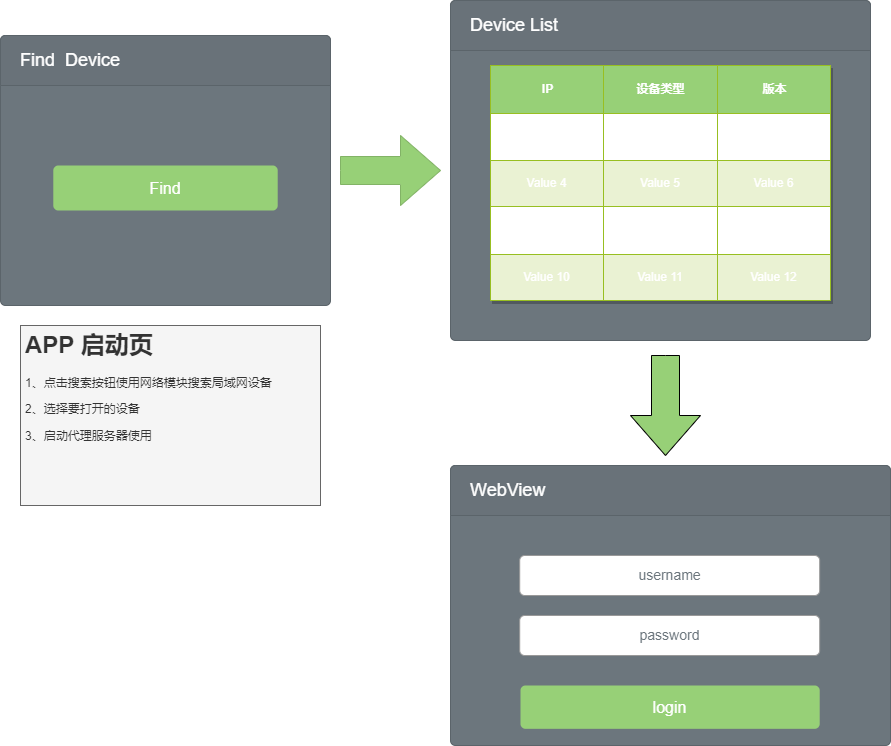

The diagram above was exported from draw.io. Its source (the exported page's mxGraphModel, read from the mxfile embedded in the PNG):
<mxGraphModel dx="1422" dy="762" grid="1" gridSize="10" guides="1" tooltips="1" connect="1" arrows="1" fold="1" page="1" pageScale="1" pageWidth="1200" pageHeight="1600" math="0" shadow="0">
  <root>
    <mxCell id="0" />
    <mxCell id="1" parent="0" />
    <mxCell id="0wYF8RzQerCn9na-GSAX-9" value="" style="html=1;shadow=0;dashed=0;align=center;verticalAlign=middle;shape=mxgraph.arrows2.arrow;dy=0.6;dx=40;notch=0;strokeColor=#82b366;fillColor=#97D077;" parent="1" vertex="1">
      <mxGeometry x="370" y="320" width="100" height="70" as="geometry" />
    </mxCell>
    <mxCell id="0wYF8RzQerCn9na-GSAX-10" value="" style="html=1;shadow=0;dashed=0;shape=mxgraph.bootstrap.rrect;rSize=5;strokeColor=#5B646A;html=1;whiteSpace=wrap;fillColor=#6C767D;fontColor=#ffffff;verticalAlign=bottom;align=left;spacing=20;spacingBottom=0;fontSize=14;" parent="1" vertex="1">
      <mxGeometry x="30" y="220" width="330" height="270" as="geometry" />
    </mxCell>
    <mxCell id="0wYF8RzQerCn9na-GSAX-11" value="Find&amp;nbsp; Device" style="html=1;shadow=0;dashed=0;shape=mxgraph.bootstrap.topButton;rSize=5;perimeter=none;whiteSpace=wrap;fillColor=#697279;strokeColor=#5B646A;fontColor=#ffffff;resizeWidth=1;fontSize=18;align=left;spacing=20;" parent="0wYF8RzQerCn9na-GSAX-10" vertex="1">
      <mxGeometry width="330" height="50" relative="1" as="geometry" />
    </mxCell>
    <mxCell id="0wYF8RzQerCn9na-GSAX-8" value="Find" style="html=1;shadow=0;dashed=0;shape=mxgraph.bootstrap.rrect;rSize=5;strokeColor=none;strokeWidth=1;fillColor=#97D077;fontColor=#FFFFFF;whiteSpace=wrap;align=center;verticalAlign=middle;spacingLeft=0;fontStyle=0;fontSize=16;spacing=5;" parent="0wYF8RzQerCn9na-GSAX-10" vertex="1">
      <mxGeometry x="52.8" y="130" width="224.4" height="45" as="geometry" />
    </mxCell>
    <mxCell id="0wYF8RzQerCn9na-GSAX-17" value="" style="html=1;shadow=0;dashed=0;shape=mxgraph.bootstrap.rrect;rSize=5;strokeColor=#5B646A;html=1;whiteSpace=wrap;fillColor=#6C767D;fontColor=#ffffff;verticalAlign=bottom;align=left;spacing=20;spacingBottom=0;fontSize=14;" parent="1" vertex="1">
      <mxGeometry x="480" y="185" width="420" height="340" as="geometry" />
    </mxCell>
    <mxCell id="0wYF8RzQerCn9na-GSAX-18" value="Device List" style="html=1;shadow=0;dashed=0;shape=mxgraph.bootstrap.topButton;rSize=5;perimeter=none;whiteSpace=wrap;fillColor=#697279;strokeColor=#5B646A;fontColor=#ffffff;resizeWidth=1;fontSize=18;align=left;spacing=20;" parent="0wYF8RzQerCn9na-GSAX-17" vertex="1">
      <mxGeometry width="420" height="50" relative="1" as="geometry" />
    </mxCell>
    <mxCell id="BLoBRiGcXJhMXr_bMxdM-22" value="Assets" style="childLayout=tableLayout;recursiveResize=0;strokeColor=#98bf21;fillColor=#97D077;shadow=1;fontColor=#FFFFFF;" vertex="1" parent="0wYF8RzQerCn9na-GSAX-17">
      <mxGeometry x="40" y="65" width="340" height="235" as="geometry" />
    </mxCell>
    <mxCell id="BLoBRiGcXJhMXr_bMxdM-23" style="shape=tableRow;horizontal=0;startSize=0;swimlaneHead=0;swimlaneBody=0;top=0;left=0;bottom=0;right=0;dropTarget=0;collapsible=0;recursiveResize=0;expand=0;fontStyle=0;strokeColor=inherit;fillColor=#ffffff;fontColor=#FFFFFF;" vertex="1" parent="BLoBRiGcXJhMXr_bMxdM-22">
      <mxGeometry width="340" height="48" as="geometry" />
    </mxCell>
    <mxCell id="BLoBRiGcXJhMXr_bMxdM-24" value="IP" style="connectable=0;recursiveResize=0;strokeColor=inherit;fillColor=#97D077;align=center;fontStyle=1;fontColor=#FFFFFF;html=1;" vertex="1" parent="BLoBRiGcXJhMXr_bMxdM-23">
      <mxGeometry width="113" height="48" as="geometry">
        <mxRectangle width="113" height="48" as="alternateBounds" />
      </mxGeometry>
    </mxCell>
    <mxCell id="BLoBRiGcXJhMXr_bMxdM-25" value="设备类型" style="connectable=0;recursiveResize=0;strokeColor=inherit;fillColor=#97D077;align=center;fontStyle=1;fontColor=#FFFFFF;html=1;" vertex="1" parent="BLoBRiGcXJhMXr_bMxdM-23">
      <mxGeometry x="113" width="114" height="48" as="geometry">
        <mxRectangle width="114" height="48" as="alternateBounds" />
      </mxGeometry>
    </mxCell>
    <mxCell id="BLoBRiGcXJhMXr_bMxdM-26" value="版本" style="connectable=0;recursiveResize=0;strokeColor=inherit;fillColor=#97D077;align=center;fontStyle=1;fontColor=#FFFFFF;html=1;" vertex="1" parent="BLoBRiGcXJhMXr_bMxdM-23">
      <mxGeometry x="227" width="113" height="48" as="geometry">
        <mxRectangle width="113" height="48" as="alternateBounds" />
      </mxGeometry>
    </mxCell>
    <mxCell id="BLoBRiGcXJhMXr_bMxdM-27" value="" style="shape=tableRow;horizontal=0;startSize=0;swimlaneHead=0;swimlaneBody=0;top=0;left=0;bottom=0;right=0;dropTarget=0;collapsible=0;recursiveResize=0;expand=0;fontStyle=0;strokeColor=inherit;fillColor=#ffffff;fontColor=#FFFFFF;" vertex="1" parent="BLoBRiGcXJhMXr_bMxdM-22">
      <mxGeometry y="48" width="340" height="47" as="geometry" />
    </mxCell>
    <mxCell id="BLoBRiGcXJhMXr_bMxdM-28" value="Value 1" style="connectable=0;recursiveResize=0;strokeColor=inherit;fillColor=inherit;align=center;whiteSpace=wrap;html=1;fontColor=#FFFFFF;" vertex="1" parent="BLoBRiGcXJhMXr_bMxdM-27">
      <mxGeometry width="113" height="47" as="geometry">
        <mxRectangle width="113" height="47" as="alternateBounds" />
      </mxGeometry>
    </mxCell>
    <mxCell id="BLoBRiGcXJhMXr_bMxdM-29" value="Value 2" style="connectable=0;recursiveResize=0;strokeColor=inherit;fillColor=inherit;align=center;whiteSpace=wrap;html=1;fontColor=#FFFFFF;" vertex="1" parent="BLoBRiGcXJhMXr_bMxdM-27">
      <mxGeometry x="113" width="114" height="47" as="geometry">
        <mxRectangle width="114" height="47" as="alternateBounds" />
      </mxGeometry>
    </mxCell>
    <mxCell id="BLoBRiGcXJhMXr_bMxdM-30" value="Value 3" style="connectable=0;recursiveResize=0;strokeColor=inherit;fillColor=inherit;align=center;whiteSpace=wrap;html=1;fontColor=#FFFFFF;" vertex="1" parent="BLoBRiGcXJhMXr_bMxdM-27">
      <mxGeometry x="227" width="113" height="47" as="geometry">
        <mxRectangle width="113" height="47" as="alternateBounds" />
      </mxGeometry>
    </mxCell>
    <mxCell id="BLoBRiGcXJhMXr_bMxdM-31" value="" style="shape=tableRow;horizontal=0;startSize=0;swimlaneHead=0;swimlaneBody=0;top=0;left=0;bottom=0;right=0;dropTarget=0;collapsible=0;recursiveResize=0;expand=0;fontStyle=1;strokeColor=inherit;fillColor=#EAF2D3;fontColor=#FFFFFF;" vertex="1" parent="BLoBRiGcXJhMXr_bMxdM-22">
      <mxGeometry y="95" width="340" height="46" as="geometry" />
    </mxCell>
    <mxCell id="BLoBRiGcXJhMXr_bMxdM-32" value="Value 4" style="connectable=0;recursiveResize=0;strokeColor=inherit;fillColor=inherit;whiteSpace=wrap;html=1;fontColor=#FFFFFF;" vertex="1" parent="BLoBRiGcXJhMXr_bMxdM-31">
      <mxGeometry width="113" height="46" as="geometry">
        <mxRectangle width="113" height="46" as="alternateBounds" />
      </mxGeometry>
    </mxCell>
    <mxCell id="BLoBRiGcXJhMXr_bMxdM-33" value="Value 5" style="connectable=0;recursiveResize=0;strokeColor=inherit;fillColor=inherit;whiteSpace=wrap;html=1;fontColor=#FFFFFF;" vertex="1" parent="BLoBRiGcXJhMXr_bMxdM-31">
      <mxGeometry x="113" width="114" height="46" as="geometry">
        <mxRectangle width="114" height="46" as="alternateBounds" />
      </mxGeometry>
    </mxCell>
    <mxCell id="BLoBRiGcXJhMXr_bMxdM-34" value="Value 6" style="connectable=0;recursiveResize=0;strokeColor=inherit;fillColor=inherit;whiteSpace=wrap;html=1;fontColor=#FFFFFF;" vertex="1" parent="BLoBRiGcXJhMXr_bMxdM-31">
      <mxGeometry x="227" width="113" height="46" as="geometry">
        <mxRectangle width="113" height="46" as="alternateBounds" />
      </mxGeometry>
    </mxCell>
    <mxCell id="BLoBRiGcXJhMXr_bMxdM-35" value="" style="shape=tableRow;horizontal=0;startSize=0;swimlaneHead=0;swimlaneBody=0;top=0;left=0;bottom=0;right=0;dropTarget=0;collapsible=0;recursiveResize=0;expand=0;fontStyle=0;strokeColor=inherit;fillColor=#ffffff;fontColor=#FFFFFF;" vertex="1" parent="BLoBRiGcXJhMXr_bMxdM-22">
      <mxGeometry y="141" width="340" height="48" as="geometry" />
    </mxCell>
    <mxCell id="BLoBRiGcXJhMXr_bMxdM-36" value="Value 7" style="connectable=0;recursiveResize=0;strokeColor=inherit;fillColor=inherit;fontStyle=0;align=center;whiteSpace=wrap;html=1;fontColor=#FFFFFF;" vertex="1" parent="BLoBRiGcXJhMXr_bMxdM-35">
      <mxGeometry width="113" height="48" as="geometry">
        <mxRectangle width="113" height="48" as="alternateBounds" />
      </mxGeometry>
    </mxCell>
    <mxCell id="BLoBRiGcXJhMXr_bMxdM-37" value="Value 8" style="connectable=0;recursiveResize=0;strokeColor=inherit;fillColor=inherit;fontStyle=0;align=center;whiteSpace=wrap;html=1;fontColor=#FFFFFF;" vertex="1" parent="BLoBRiGcXJhMXr_bMxdM-35">
      <mxGeometry x="113" width="114" height="48" as="geometry">
        <mxRectangle width="114" height="48" as="alternateBounds" />
      </mxGeometry>
    </mxCell>
    <mxCell id="BLoBRiGcXJhMXr_bMxdM-38" value="Value 9" style="connectable=0;recursiveResize=0;strokeColor=inherit;fillColor=inherit;fontStyle=0;align=center;whiteSpace=wrap;html=1;fontColor=#FFFFFF;" vertex="1" parent="BLoBRiGcXJhMXr_bMxdM-35">
      <mxGeometry x="227" width="113" height="48" as="geometry">
        <mxRectangle width="113" height="48" as="alternateBounds" />
      </mxGeometry>
    </mxCell>
    <mxCell id="BLoBRiGcXJhMXr_bMxdM-39" value="" style="shape=tableRow;horizontal=0;startSize=0;swimlaneHead=0;swimlaneBody=0;top=0;left=0;bottom=0;right=0;dropTarget=0;collapsible=0;recursiveResize=0;expand=0;fontStyle=1;strokeColor=inherit;fillColor=#EAF2D3;fontColor=#FFFFFF;" vertex="1" parent="BLoBRiGcXJhMXr_bMxdM-22">
      <mxGeometry y="189" width="340" height="46" as="geometry" />
    </mxCell>
    <mxCell id="BLoBRiGcXJhMXr_bMxdM-40" value="Value 10" style="connectable=0;recursiveResize=0;strokeColor=inherit;fillColor=inherit;whiteSpace=wrap;html=1;fontColor=#FFFFFF;" vertex="1" parent="BLoBRiGcXJhMXr_bMxdM-39">
      <mxGeometry width="113" height="46" as="geometry">
        <mxRectangle width="113" height="46" as="alternateBounds" />
      </mxGeometry>
    </mxCell>
    <mxCell id="BLoBRiGcXJhMXr_bMxdM-41" value="Value 11" style="connectable=0;recursiveResize=0;strokeColor=inherit;fillColor=inherit;whiteSpace=wrap;html=1;fontColor=#FFFFFF;" vertex="1" parent="BLoBRiGcXJhMXr_bMxdM-39">
      <mxGeometry x="113" width="114" height="46" as="geometry">
        <mxRectangle width="114" height="46" as="alternateBounds" />
      </mxGeometry>
    </mxCell>
    <mxCell id="BLoBRiGcXJhMXr_bMxdM-42" value="Value 12" style="connectable=0;recursiveResize=0;strokeColor=inherit;fillColor=inherit;whiteSpace=wrap;html=1;fontColor=#FFFFFF;" vertex="1" parent="BLoBRiGcXJhMXr_bMxdM-39">
      <mxGeometry x="227" width="113" height="46" as="geometry">
        <mxRectangle width="113" height="46" as="alternateBounds" />
      </mxGeometry>
    </mxCell>
    <mxCell id="BLoBRiGcXJhMXr_bMxdM-11" value="" style="html=1;shadow=0;dashed=0;align=center;verticalAlign=middle;shape=mxgraph.arrows2.arrow;dy=0.6;dx=40;direction=south;notch=0;strokeColor=#000000;fontColor=#FFFFFF;fillColor=#97D077;" vertex="1" parent="1">
      <mxGeometry x="660" y="540" width="70" height="100" as="geometry" />
    </mxCell>
    <mxCell id="BLoBRiGcXJhMXr_bMxdM-13" value="" style="html=1;shadow=0;dashed=0;shape=mxgraph.bootstrap.rrect;rSize=5;strokeColor=#5B646A;html=1;whiteSpace=wrap;fillColor=#6C767D;fontColor=#ffffff;verticalAlign=bottom;align=left;spacing=20;spacingBottom=0;fontSize=14;" vertex="1" parent="1">
      <mxGeometry x="480" y="650" width="440" height="280" as="geometry" />
    </mxCell>
    <mxCell id="BLoBRiGcXJhMXr_bMxdM-14" value="WebView" style="html=1;shadow=0;dashed=0;shape=mxgraph.bootstrap.topButton;rSize=5;perimeter=none;whiteSpace=wrap;fillColor=#697279;strokeColor=#5B646A;fontColor=#ffffff;resizeWidth=1;fontSize=18;align=left;spacing=20;" vertex="1" parent="BLoBRiGcXJhMXr_bMxdM-13">
      <mxGeometry width="440" height="50" relative="1" as="geometry" />
    </mxCell>
    <mxCell id="BLoBRiGcXJhMXr_bMxdM-15" value="login" style="html=1;shadow=0;dashed=0;shape=mxgraph.bootstrap.rrect;rSize=5;strokeColor=none;strokeWidth=1;fillColor=#97D077;fontColor=#FFFFFF;whiteSpace=wrap;align=center;verticalAlign=middle;spacingLeft=0;fontStyle=0;fontSize=16;spacing=5;" vertex="1" parent="BLoBRiGcXJhMXr_bMxdM-13">
      <mxGeometry x="70" y="220" width="299.2" height="43.33" as="geometry" />
    </mxCell>
    <mxCell id="BLoBRiGcXJhMXr_bMxdM-16" value="password" style="html=1;shadow=0;dashed=0;shape=mxgraph.bootstrap.rrect;rSize=5;fillColor=#ffffff;strokeColor=#999999;align=center;spacing=15;fontSize=14;fontColor=#6C767D;" vertex="1" parent="BLoBRiGcXJhMXr_bMxdM-13">
      <mxGeometry x="69.2" y="150" width="300" height="40" as="geometry" />
    </mxCell>
    <mxCell id="BLoBRiGcXJhMXr_bMxdM-21" value="username" style="html=1;shadow=0;dashed=0;shape=mxgraph.bootstrap.rrect;rSize=5;fillColor=#ffffff;strokeColor=#999999;align=center;spacing=15;fontSize=14;fontColor=#6C767D;" vertex="1" parent="BLoBRiGcXJhMXr_bMxdM-13">
      <mxGeometry x="69.20000000000005" y="90" width="300" height="40" as="geometry" />
    </mxCell>
    <mxCell id="BLoBRiGcXJhMXr_bMxdM-46" value="&lt;h1&gt;APP 启动页&lt;/h1&gt;&lt;p&gt;1、点击搜索按钮使用网络模块搜索局域网设备&lt;/p&gt;&lt;p&gt;2、选择要打开的设备&lt;/p&gt;&lt;p&gt;3、启动代理服务器使用&lt;/p&gt;" style="text;html=1;strokeColor=#666666;fillColor=#f5f5f5;spacing=5;spacingTop=-20;whiteSpace=wrap;overflow=hidden;rounded=0;fontColor=#333333;" vertex="1" parent="1">
      <mxGeometry x="50" y="510" width="300" height="180" as="geometry" />
    </mxCell>
  </root>
</mxGraphModel>